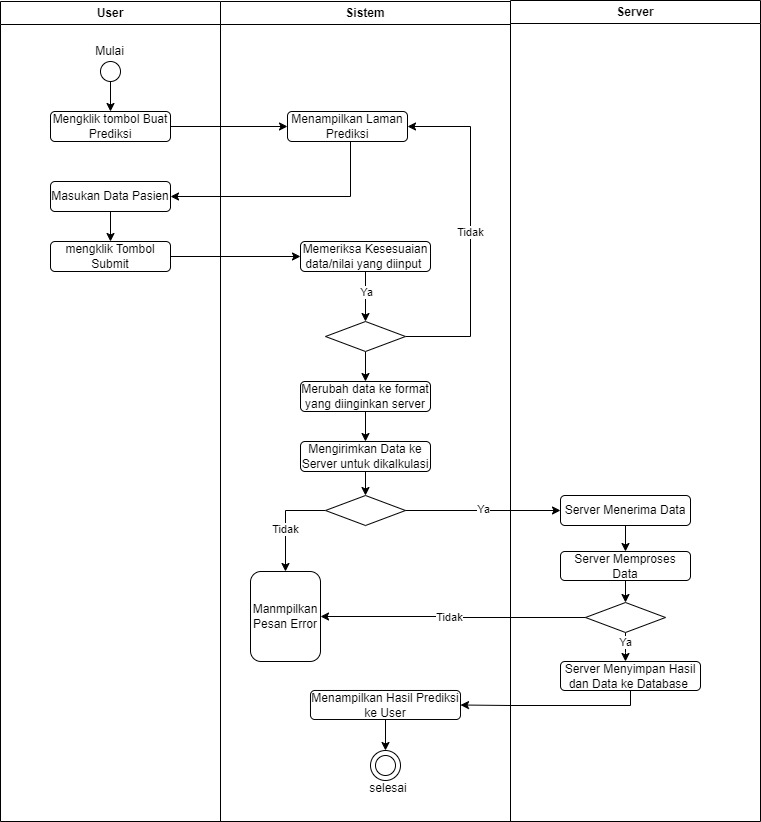

The diagram above was exported from draw.io. Its source (the exported page's mxGraphModel, read from the mxfile embedded in the PNG):
<mxGraphModel dx="1194" dy="638" grid="1" gridSize="10" guides="1" tooltips="1" connect="1" arrows="1" fold="1" page="1" pageScale="1" pageWidth="827" pageHeight="1169" math="0" shadow="0">
  <root>
    <mxCell id="0" />
    <mxCell id="1" parent="0" />
    <mxCell id="wuD07_s02aR6ZL3vfXMS-1" value="User" style="swimlane;whiteSpace=wrap;html=1;" vertex="1" parent="1">
      <mxGeometry x="20" y="90" width="220" height="820" as="geometry" />
    </mxCell>
    <mxCell id="wuD07_s02aR6ZL3vfXMS-2" value="" style="edgeStyle=orthogonalEdgeStyle;rounded=0;orthogonalLoop=1;jettySize=auto;html=1;" edge="1" parent="wuD07_s02aR6ZL3vfXMS-1" source="wuD07_s02aR6ZL3vfXMS-3" target="wuD07_s02aR6ZL3vfXMS-5">
      <mxGeometry relative="1" as="geometry" />
    </mxCell>
    <mxCell id="wuD07_s02aR6ZL3vfXMS-3" value="" style="ellipse;whiteSpace=wrap;html=1;aspect=fixed;color=black;" vertex="1" parent="wuD07_s02aR6ZL3vfXMS-1">
      <mxGeometry x="100" y="60" width="20" height="20" as="geometry" />
    </mxCell>
    <mxCell id="wuD07_s02aR6ZL3vfXMS-5" value="Mengklik tombol Buat Prediksi" style="rounded=1;whiteSpace=wrap;html=1;" vertex="1" parent="wuD07_s02aR6ZL3vfXMS-1">
      <mxGeometry x="50" y="110" width="120" height="30" as="geometry" />
    </mxCell>
    <mxCell id="wuD07_s02aR6ZL3vfXMS-30" value="" style="edgeStyle=orthogonalEdgeStyle;rounded=0;orthogonalLoop=1;jettySize=auto;html=1;" edge="1" parent="wuD07_s02aR6ZL3vfXMS-1" source="wuD07_s02aR6ZL3vfXMS-22" target="wuD07_s02aR6ZL3vfXMS-29">
      <mxGeometry relative="1" as="geometry" />
    </mxCell>
    <mxCell id="wuD07_s02aR6ZL3vfXMS-22" value="Masukan Data Pasien" style="rounded=1;whiteSpace=wrap;html=1;" vertex="1" parent="wuD07_s02aR6ZL3vfXMS-1">
      <mxGeometry x="50" y="180" width="120" height="30" as="geometry" />
    </mxCell>
    <mxCell id="wuD07_s02aR6ZL3vfXMS-29" value="mengklik Tombol Submit" style="rounded=1;whiteSpace=wrap;html=1;" vertex="1" parent="wuD07_s02aR6ZL3vfXMS-1">
      <mxGeometry x="50" y="240" width="120" height="30" as="geometry" />
    </mxCell>
    <mxCell id="wuD07_s02aR6ZL3vfXMS-7" value="Sistem" style="swimlane;whiteSpace=wrap;html=1;" vertex="1" parent="1">
      <mxGeometry x="240" y="90" width="290" height="820" as="geometry" />
    </mxCell>
    <mxCell id="wuD07_s02aR6ZL3vfXMS-15" value="" style="ellipse;whiteSpace=wrap;html=1;aspect=fixed;" vertex="1" parent="wuD07_s02aR6ZL3vfXMS-7">
      <mxGeometry x="150" y="749" width="30" height="30" as="geometry" />
    </mxCell>
    <mxCell id="wuD07_s02aR6ZL3vfXMS-16" value="" style="ellipse;whiteSpace=wrap;html=1;aspect=fixed;color=black;" vertex="1" parent="wuD07_s02aR6ZL3vfXMS-7">
      <mxGeometry x="155" y="754" width="20" height="20" as="geometry" />
    </mxCell>
    <mxCell id="wuD07_s02aR6ZL3vfXMS-17" value="selesai" style="text;html=1;align=center;verticalAlign=middle;whiteSpace=wrap;rounded=0;" vertex="1" parent="wuD07_s02aR6ZL3vfXMS-7">
      <mxGeometry x="138" y="782" width="60" height="10" as="geometry" />
    </mxCell>
    <mxCell id="wuD07_s02aR6ZL3vfXMS-37" value="Tidak" style="edgeStyle=orthogonalEdgeStyle;rounded=0;orthogonalLoop=1;jettySize=auto;html=1;entryX=1;entryY=0.5;entryDx=0;entryDy=0;" edge="1" parent="wuD07_s02aR6ZL3vfXMS-7" source="wuD07_s02aR6ZL3vfXMS-25" target="wuD07_s02aR6ZL3vfXMS-6">
      <mxGeometry relative="1" as="geometry">
        <mxPoint x="250" y="130" as="targetPoint" />
        <Array as="points">
          <mxPoint x="250" y="335" />
          <mxPoint x="250" y="125" />
        </Array>
      </mxGeometry>
    </mxCell>
    <mxCell id="wuD07_s02aR6ZL3vfXMS-39" value="" style="edgeStyle=orthogonalEdgeStyle;rounded=0;orthogonalLoop=1;jettySize=auto;html=1;" edge="1" parent="wuD07_s02aR6ZL3vfXMS-7" source="wuD07_s02aR6ZL3vfXMS-25" target="wuD07_s02aR6ZL3vfXMS-38">
      <mxGeometry relative="1" as="geometry" />
    </mxCell>
    <mxCell id="wuD07_s02aR6ZL3vfXMS-25" value="" style="rhombus;whiteSpace=wrap;html=1;" vertex="1" parent="wuD07_s02aR6ZL3vfXMS-7">
      <mxGeometry x="105" y="320" width="80" height="30" as="geometry" />
    </mxCell>
    <mxCell id="wuD07_s02aR6ZL3vfXMS-6" value="Menampilkan Laman Prediksi" style="rounded=1;whiteSpace=wrap;html=1;" vertex="1" parent="wuD07_s02aR6ZL3vfXMS-7">
      <mxGeometry x="67" y="110" width="120" height="30" as="geometry" />
    </mxCell>
    <mxCell id="wuD07_s02aR6ZL3vfXMS-33" value="" style="edgeStyle=orthogonalEdgeStyle;rounded=0;orthogonalLoop=1;jettySize=auto;html=1;" edge="1" parent="wuD07_s02aR6ZL3vfXMS-7" source="wuD07_s02aR6ZL3vfXMS-31" target="wuD07_s02aR6ZL3vfXMS-25">
      <mxGeometry relative="1" as="geometry" />
    </mxCell>
    <mxCell id="wuD07_s02aR6ZL3vfXMS-34" value="Ya" style="edgeLabel;html=1;align=center;verticalAlign=middle;resizable=0;points=[];" vertex="1" connectable="0" parent="wuD07_s02aR6ZL3vfXMS-33">
      <mxGeometry x="-0.1886" relative="1" as="geometry">
        <mxPoint as="offset" />
      </mxGeometry>
    </mxCell>
    <mxCell id="wuD07_s02aR6ZL3vfXMS-31" value="Memeriksa Kesesuaian data/nilai yang diinput&amp;nbsp;" style="rounded=1;whiteSpace=wrap;html=1;" vertex="1" parent="wuD07_s02aR6ZL3vfXMS-7">
      <mxGeometry x="80" y="240" width="130" height="30" as="geometry" />
    </mxCell>
    <mxCell id="wuD07_s02aR6ZL3vfXMS-41" style="edgeStyle=orthogonalEdgeStyle;rounded=0;orthogonalLoop=1;jettySize=auto;html=1;entryX=0.5;entryY=0;entryDx=0;entryDy=0;" edge="1" parent="wuD07_s02aR6ZL3vfXMS-7" source="wuD07_s02aR6ZL3vfXMS-38" target="wuD07_s02aR6ZL3vfXMS-40">
      <mxGeometry relative="1" as="geometry" />
    </mxCell>
    <mxCell id="wuD07_s02aR6ZL3vfXMS-38" value="Merubah data ke format yang diinginkan server" style="rounded=1;whiteSpace=wrap;html=1;" vertex="1" parent="wuD07_s02aR6ZL3vfXMS-7">
      <mxGeometry x="80" y="380" width="130" height="30" as="geometry" />
    </mxCell>
    <mxCell id="wuD07_s02aR6ZL3vfXMS-45" value="" style="edgeStyle=orthogonalEdgeStyle;rounded=0;orthogonalLoop=1;jettySize=auto;html=1;" edge="1" parent="wuD07_s02aR6ZL3vfXMS-7" source="wuD07_s02aR6ZL3vfXMS-40" target="wuD07_s02aR6ZL3vfXMS-44">
      <mxGeometry relative="1" as="geometry" />
    </mxCell>
    <mxCell id="wuD07_s02aR6ZL3vfXMS-40" value="Mengirimkan Data ke Server untuk dikalkulasi" style="rounded=1;whiteSpace=wrap;html=1;" vertex="1" parent="wuD07_s02aR6ZL3vfXMS-7">
      <mxGeometry x="80" y="440" width="130" height="30" as="geometry" />
    </mxCell>
    <mxCell id="wuD07_s02aR6ZL3vfXMS-49" style="edgeStyle=orthogonalEdgeStyle;rounded=0;orthogonalLoop=1;jettySize=auto;html=1;entryX=0.5;entryY=0;entryDx=0;entryDy=0;" edge="1" parent="wuD07_s02aR6ZL3vfXMS-7" source="wuD07_s02aR6ZL3vfXMS-44" target="wuD07_s02aR6ZL3vfXMS-48">
      <mxGeometry relative="1" as="geometry" />
    </mxCell>
    <mxCell id="wuD07_s02aR6ZL3vfXMS-50" value="Tidak" style="edgeLabel;html=1;align=center;verticalAlign=middle;resizable=0;points=[];" vertex="1" connectable="0" parent="wuD07_s02aR6ZL3vfXMS-49">
      <mxGeometry x="0.1476" y="-1" relative="1" as="geometry">
        <mxPoint as="offset" />
      </mxGeometry>
    </mxCell>
    <mxCell id="wuD07_s02aR6ZL3vfXMS-44" value="" style="rhombus;whiteSpace=wrap;html=1;" vertex="1" parent="wuD07_s02aR6ZL3vfXMS-7">
      <mxGeometry x="105" y="494" width="80" height="30" as="geometry" />
    </mxCell>
    <mxCell id="wuD07_s02aR6ZL3vfXMS-48" value="Manmpilkan Pesan Error" style="rounded=1;whiteSpace=wrap;html=1;" vertex="1" parent="wuD07_s02aR6ZL3vfXMS-7">
      <mxGeometry x="30" y="570" width="70" height="90" as="geometry" />
    </mxCell>
    <mxCell id="wuD07_s02aR6ZL3vfXMS-64" style="edgeStyle=orthogonalEdgeStyle;rounded=0;orthogonalLoop=1;jettySize=auto;html=1;entryX=0.5;entryY=0;entryDx=0;entryDy=0;" edge="1" parent="wuD07_s02aR6ZL3vfXMS-7" source="wuD07_s02aR6ZL3vfXMS-61" target="wuD07_s02aR6ZL3vfXMS-15">
      <mxGeometry relative="1" as="geometry">
        <mxPoint x="165" y="740" as="targetPoint" />
      </mxGeometry>
    </mxCell>
    <mxCell id="wuD07_s02aR6ZL3vfXMS-61" value="Menampilkan Hasil Prediksi ke User" style="rounded=1;whiteSpace=wrap;html=1;" vertex="1" parent="wuD07_s02aR6ZL3vfXMS-7">
      <mxGeometry x="90" y="689" width="150" height="29" as="geometry" />
    </mxCell>
    <mxCell id="wuD07_s02aR6ZL3vfXMS-20" value="Server" style="swimlane;whiteSpace=wrap;html=1;" vertex="1" parent="1">
      <mxGeometry x="530" y="89" width="250" height="821" as="geometry" />
    </mxCell>
    <mxCell id="wuD07_s02aR6ZL3vfXMS-51" style="edgeStyle=orthogonalEdgeStyle;rounded=0;orthogonalLoop=1;jettySize=auto;html=1;" edge="1" parent="wuD07_s02aR6ZL3vfXMS-20" source="wuD07_s02aR6ZL3vfXMS-43">
      <mxGeometry relative="1" as="geometry">
        <mxPoint x="115" y="551" as="targetPoint" />
      </mxGeometry>
    </mxCell>
    <mxCell id="wuD07_s02aR6ZL3vfXMS-43" value="Server Menerima Data" style="rounded=1;whiteSpace=wrap;html=1;" vertex="1" parent="wuD07_s02aR6ZL3vfXMS-20">
      <mxGeometry x="50" y="495" width="130" height="30" as="geometry" />
    </mxCell>
    <mxCell id="wuD07_s02aR6ZL3vfXMS-54" style="edgeStyle=orthogonalEdgeStyle;rounded=0;orthogonalLoop=1;jettySize=auto;html=1;entryX=0.5;entryY=0;entryDx=0;entryDy=0;" edge="1" parent="wuD07_s02aR6ZL3vfXMS-20" source="wuD07_s02aR6ZL3vfXMS-52" target="wuD07_s02aR6ZL3vfXMS-53">
      <mxGeometry relative="1" as="geometry" />
    </mxCell>
    <mxCell id="wuD07_s02aR6ZL3vfXMS-52" value="Server Memproses Data" style="rounded=1;whiteSpace=wrap;html=1;" vertex="1" parent="wuD07_s02aR6ZL3vfXMS-20">
      <mxGeometry x="50" y="551" width="130" height="29" as="geometry" />
    </mxCell>
    <mxCell id="wuD07_s02aR6ZL3vfXMS-55" style="edgeStyle=orthogonalEdgeStyle;rounded=0;orthogonalLoop=1;jettySize=auto;html=1;" edge="1" parent="wuD07_s02aR6ZL3vfXMS-20" source="wuD07_s02aR6ZL3vfXMS-53">
      <mxGeometry relative="1" as="geometry">
        <mxPoint x="115" y="661" as="targetPoint" />
      </mxGeometry>
    </mxCell>
    <mxCell id="wuD07_s02aR6ZL3vfXMS-56" value="Ya" style="edgeLabel;html=1;align=center;verticalAlign=middle;resizable=0;points=[];" vertex="1" connectable="0" parent="wuD07_s02aR6ZL3vfXMS-55">
      <mxGeometry x="-0.3622" y="-1" relative="1" as="geometry">
        <mxPoint as="offset" />
      </mxGeometry>
    </mxCell>
    <mxCell id="wuD07_s02aR6ZL3vfXMS-53" value="" style="rhombus;whiteSpace=wrap;html=1;" vertex="1" parent="wuD07_s02aR6ZL3vfXMS-20">
      <mxGeometry x="75" y="602" width="80" height="30" as="geometry" />
    </mxCell>
    <mxCell id="wuD07_s02aR6ZL3vfXMS-59" value="Server Menyimpan Hasil dan Data ke Database&amp;nbsp;" style="rounded=1;whiteSpace=wrap;html=1;" vertex="1" parent="wuD07_s02aR6ZL3vfXMS-20">
      <mxGeometry x="50" y="661" width="140" height="29" as="geometry" />
    </mxCell>
    <mxCell id="wuD07_s02aR6ZL3vfXMS-4" value="" style="edgeStyle=orthogonalEdgeStyle;rounded=0;orthogonalLoop=1;jettySize=auto;html=1;" edge="1" parent="1" source="wuD07_s02aR6ZL3vfXMS-5" target="wuD07_s02aR6ZL3vfXMS-6">
      <mxGeometry relative="1" as="geometry" />
    </mxCell>
    <mxCell id="wuD07_s02aR6ZL3vfXMS-28" style="edgeStyle=orthogonalEdgeStyle;rounded=0;orthogonalLoop=1;jettySize=auto;html=1;entryX=1;entryY=0.5;entryDx=0;entryDy=0;" edge="1" parent="1" source="wuD07_s02aR6ZL3vfXMS-6" target="wuD07_s02aR6ZL3vfXMS-22">
      <mxGeometry relative="1" as="geometry">
        <mxPoint x="340" y="300" as="targetPoint" />
        <Array as="points">
          <mxPoint x="370" y="285" />
        </Array>
      </mxGeometry>
    </mxCell>
    <mxCell id="wuD07_s02aR6ZL3vfXMS-32" style="edgeStyle=orthogonalEdgeStyle;rounded=0;orthogonalLoop=1;jettySize=auto;html=1;entryX=0;entryY=0.5;entryDx=0;entryDy=0;" edge="1" parent="1" source="wuD07_s02aR6ZL3vfXMS-29" target="wuD07_s02aR6ZL3vfXMS-31">
      <mxGeometry relative="1" as="geometry" />
    </mxCell>
    <mxCell id="wuD07_s02aR6ZL3vfXMS-46" style="edgeStyle=orthogonalEdgeStyle;rounded=0;orthogonalLoop=1;jettySize=auto;html=1;" edge="1" parent="1" source="wuD07_s02aR6ZL3vfXMS-44" target="wuD07_s02aR6ZL3vfXMS-43">
      <mxGeometry relative="1" as="geometry" />
    </mxCell>
    <mxCell id="wuD07_s02aR6ZL3vfXMS-47" value="Ya" style="edgeLabel;html=1;align=center;verticalAlign=middle;resizable=0;points=[];" vertex="1" connectable="0" parent="wuD07_s02aR6ZL3vfXMS-46">
      <mxGeometry x="-0.0071" y="2" relative="1" as="geometry">
        <mxPoint as="offset" />
      </mxGeometry>
    </mxCell>
    <mxCell id="wuD07_s02aR6ZL3vfXMS-57" style="edgeStyle=orthogonalEdgeStyle;rounded=0;orthogonalLoop=1;jettySize=auto;html=1;" edge="1" parent="1" source="wuD07_s02aR6ZL3vfXMS-53" target="wuD07_s02aR6ZL3vfXMS-48">
      <mxGeometry relative="1" as="geometry" />
    </mxCell>
    <mxCell id="wuD07_s02aR6ZL3vfXMS-58" value="Tidak" style="edgeLabel;html=1;align=center;verticalAlign=middle;resizable=0;points=[];" vertex="1" connectable="0" parent="wuD07_s02aR6ZL3vfXMS-57">
      <mxGeometry x="0.0365" relative="1" as="geometry">
        <mxPoint as="offset" />
      </mxGeometry>
    </mxCell>
    <mxCell id="wuD07_s02aR6ZL3vfXMS-63" style="edgeStyle=orthogonalEdgeStyle;rounded=0;orthogonalLoop=1;jettySize=auto;html=1;entryX=1;entryY=0.5;entryDx=0;entryDy=0;" edge="1" parent="1" source="wuD07_s02aR6ZL3vfXMS-59" target="wuD07_s02aR6ZL3vfXMS-61">
      <mxGeometry relative="1" as="geometry">
        <Array as="points">
          <mxPoint x="650" y="794" />
          <mxPoint x="530" y="794" />
        </Array>
      </mxGeometry>
    </mxCell>
    <mxCell id="wuD07_s02aR6ZL3vfXMS-65" value="Mulai" style="text;html=1;align=center;verticalAlign=middle;resizable=0;points=[];autosize=1;strokeColor=none;fillColor=none;" vertex="1" parent="1">
      <mxGeometry x="104" y="125" width="50" height="30" as="geometry" />
    </mxCell>
  </root>
</mxGraphModel>